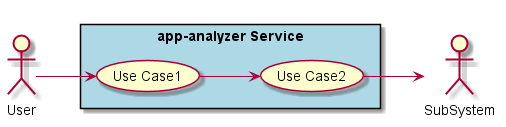

The diagram above was rendered by PlantUML. Its source (embedded in the PNG):
@startuml

left to right direction

actor :User:
actor :SubSystem:


rectangle "app-analyzer Service" #lightblue {
    UseCase UC1  as "Use Case1"
    UseCase UC2  as "Use Case2"

    User --> UC1
    UC1 --> UC2
    UC2 --> SubSystem
}

@enduml